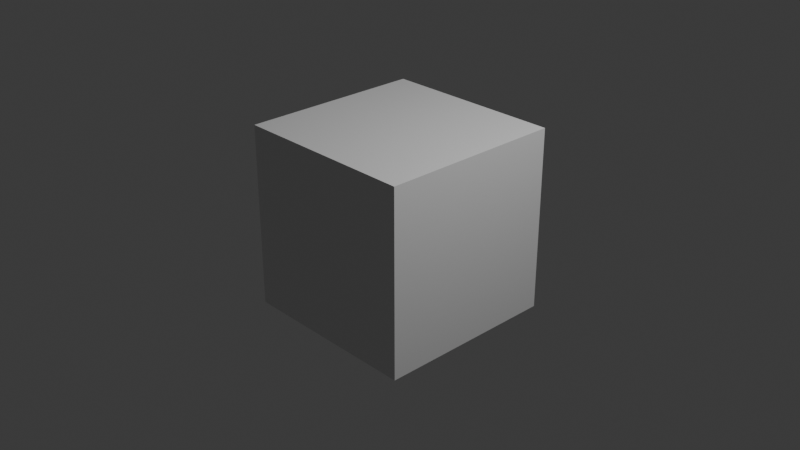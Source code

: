 # Source: blend-shape.blend  (saved by Blender 4.2.66; exported with 4.5.12 LTS)
import bpy
from mathutils import Matrix  # noqa: F401  (used for matrix-valued properties, if any)

bpy.ops.wm.read_factory_settings(use_empty=True)
scene = bpy.context.scene
scene.name = 'Scene'

# ---- collections
col_collection = bpy.data.collections.new('Collection'); scene.collection.children.link(col_collection)

# ---- materials (node trees are filled in below, after node groups)
mat_material = bpy.data.materials.new('Material')
mat_material.alpha_threshold = 0.0
mat_material.use_transparent_shadow = False
mat_material.roughness = 0.5
mat_material.line_color = (0.0, 0.0, 0.0, 1.0)

# ---- material node trees
mat_material.use_nodes = True; mat_material.node_tree.nodes.clear()
_N = mat_material.node_tree.nodes; _L = mat_material.node_tree.links
n0 = _N.new('ShaderNodeOutputMaterial'); n0.name = 'Material Output'; n0.location = (300, 300)
n1 = _N.new('ShaderNodeBsdfPrincipled'); n1.name = 'Principled BSDF'; n1.location = (10, 300)
n1.inputs[3].default_value = 1.45
_L.new(n1.outputs[0], n0.inputs[0])
n0.is_active_output = True

# ---- world
world_world = bpy.data.worlds.new('World'); scene.world = world_world
world_world.use_nodes = True; world_world.node_tree.nodes.clear()
_N = world_world.node_tree.nodes; _L = world_world.node_tree.links
n0 = _N.new('ShaderNodeOutputWorld'); n0.name = 'World Output'; n0.location = (300, 300)
n1 = _N.new('ShaderNodeBackground'); n1.name = 'Background'; n1.location = (10, 300)
n1.inputs[0].default_value = (0.05088, 0.05088, 0.05088, 1.0)
_L.new(n1.outputs[0], n0.inputs[0])
n0.is_active_output = True
world_world.color = (0.05088, 0.05088, 0.05088)
world_world.sun_shadow_jitter_overblur = 0.0

# ---- cameras
cam_camera = bpy.data.cameras.new('Camera')
cam_camera.clip_end = 100.0
cam_camera.ortho_scale = 7.314

# ---- lights
light_light = bpy.data.lights.new('Light', 'POINT')
light_light.energy = 1000.0
light_light.shadow_soft_size = 0.1

# ---- meshes
me_cube = bpy.data.meshes.new('Cube')
me_cube.from_pydata([(1.0, 1.0, 1.0), (1.0, 1.0, -1.0), (1.0, -1.0, 1.0), (1.0, -1.0, -1.0), (-1.0, 1.0, 1.0), (-1.0, 1.0, -1.0), (-1.0, -1.0, 1.0), (-1.0, -1.0, -1.0), (1.0, 1.0, 0.7143), (1.0, 1.0, 0.4286), (1.0, 1.0, 0.1429), (1.0, 1.0, -0.1429), (1.0, 1.0, -0.4286), (1.0, 1.0, -0.7143), (-1.0, -1.0, -0.7143), (-1.0, -1.0, -0.4286), (-1.0, -1.0, -0.1429), (-1.0, -1.0, 0.1429), (-1.0, -1.0, 0.4286), (-1.0, -1.0, 0.7143), (1.0, -1.0, 0.7143), (1.0, -1.0, 0.4286), (1.0, -1.0, 0.1429), (1.0, -1.0, -0.1429), (1.0, -1.0, -0.4286), (1.0, -1.0, -0.7143), (-1.0, 1.0, 0.7143), (-1.0, 1.0, 0.4286), (-1.0, 1.0, 0.1429), (-1.0, 1.0, -0.1429), (-1.0, 1.0, -0.4286), (-1.0, 1.0, -0.7143), (0.7778, 1.0, -1.0), (0.5556, 1.0, -1.0), (0.3333, 1.0, -1.0), (0.1111, 1.0, -1.0), (-0.1111, 1.0, -1.0), (-0.3333, 1.0, -1.0), (-0.5556, 1.0, -1.0), (-0.7778, 1.0, -1.0), (0.7778, -1.0, 1.0), (0.5556, -1.0, 1.0), (0.3333, -1.0, 1.0), (0.1111, -1.0, 1.0), (-0.1111, -1.0, 1.0), (-0.3333, -1.0, 1.0), (-0.5556, -1.0, 1.0), (-0.7778, -1.0, 1.0), (-0.7778, -1.0, -1.0), (-0.5556, -1.0, -1.0), (-0.3333, -1.0, -1.0), (-0.1111, -1.0, -1.0), (0.1111, -1.0, -1.0), (0.3333, -1.0, -1.0), (0.5556, -1.0, -1.0), (0.7778, -1.0, -1.0), (-0.7778, 1.0, 1.0), (-0.5556, 1.0, 1.0), (-0.3333, 1.0, 1.0), (-0.1111, 1.0, 1.0), (0.1111, 1.0, 1.0), (0.3333, 1.0, 1.0), (0.5556, 1.0, 1.0), (0.7778, 1.0, 1.0), (-0.7778, 1.0, -0.7143), (-0.5556, 1.0, -0.7143), (-0.3333, 1.0, -0.7143), (-0.1111, 1.0, -0.7143), (0.1111, 1.0, -0.7143), (0.3333, 1.0, -0.7143), (0.5556, 1.0, -0.7143), (0.7778, 1.0, -0.7143), (-0.7778, 1.0, -0.4286), (-0.5556, 1.0, -0.4286), (-0.3333, 1.0, -0.4286), (-0.1111, 1.0, -0.4286), (0.1111, 1.0, -0.4286), (0.3333, 1.0, -0.4286), (0.5556, 1.0, -0.4286), (0.7778, 1.0, -0.4286), (-0.7778, 1.0, -0.1429), (-0.5556, 1.0, -0.1429), (-0.3333, 1.0, -0.1429), (-0.1111, 1.0, -0.1429), (0.1111, 1.0, -0.1429), (0.3333, 1.0, -0.1429), (0.5556, 1.0, -0.1429), (0.7778, 1.0, -0.1429), (-0.7778, 1.0, 0.1429), (-0.5556, 1.0, 0.1429), (-0.3333, 1.0, 0.1429), (-0.1111, 1.0, 0.1429), (0.1111, 1.0, 0.1429), (0.3333, 1.0, 0.1429), (0.5556, 1.0, 0.1429), (0.7778, 1.0, 0.1429), (-0.7778, 1.0, 0.4286), (-0.5556, 1.0, 0.4286), (-0.3333, 1.0, 0.4286), (-0.1111, 1.0, 0.4286), (0.1111, 1.0, 0.4286), (0.3333, 1.0, 0.4286), (0.5556, 1.0, 0.4286), (0.7778, 1.0, 0.4286), (-0.7778, 1.0, 0.7143), (-0.5556, 1.0, 0.7143), (-0.3333, 1.0, 0.7143), (-0.1111, 1.0, 0.7143), (0.1111, 1.0, 0.7143), (0.3333, 1.0, 0.7143), (0.5556, 1.0, 0.7143), (0.7778, 1.0, 0.7143), (0.7778, -1.0, -0.7143), (0.5556, -1.0, -0.7143), (0.3333, -1.0, -0.7143), (0.1111, -1.0, -0.7143), (-0.1111, -1.0, -0.7143), (-0.3333, -1.0, -0.7143), (-0.5556, -1.0, -0.7143), (-0.7778, -1.0, -0.7143), (0.7778, -1.0, -0.4286), (0.5556, -1.0, -0.4286), (0.3333, -1.0, -0.4286), (0.1111, -1.0, -0.4286), (-0.1111, -1.0, -0.4286), (-0.3333, -1.0, -0.4286), (-0.5556, -1.0, -0.4286), (-0.7778, -1.0, -0.4286), (0.7778, -1.0, -0.1429), (0.5556, -1.0, -0.1429), (0.3333, -1.0, -0.1429), (0.1111, -1.0, -0.1429), (-0.1111, -1.0, -0.1429), (-0.3333, -1.0, -0.1429), (-0.5556, -1.0, -0.1429), (-0.7778, -1.0, -0.1429), (0.7778, -1.0, 0.1429), (0.5556, -1.0, 0.1429), (0.3333, -1.0, 0.1429), (0.1111, -1.0, 0.1429), (-0.1111, -1.0, 0.1429), (-0.3333, -1.0, 0.1429), (-0.5556, -1.0, 0.1429), (-0.7778, -1.0, 0.1429), (0.7778, -1.0, 0.4286), (0.5556, -1.0, 0.4286), (0.3333, -1.0, 0.4286), (0.1111, -1.0, 0.4286), (-0.1111, -1.0, 0.4286), (-0.3333, -1.0, 0.4286), (-0.5556, -1.0, 0.4286), (-0.7778, -1.0, 0.4286), (0.7778, -1.0, 0.7143), (0.5556, -1.0, 0.7143), (0.3333, -1.0, 0.7143), (0.1111, -1.0, 0.7143), (-0.1111, -1.0, 0.7143), (-0.3333, -1.0, 0.7143), (-0.5556, -1.0, 0.7143), (-0.7778, -1.0, 0.7143)], [], [(56, 4, 6, 47), (159, 47, 6, 19), (19, 6, 4, 26), (32, 1, 3, 55), (8, 0, 2, 20), (111, 63, 0, 8), (32, 71, 13, 1), (71, 79, 12, 13), (79, 87, 11, 12), (87, 95, 10, 11), (95, 103, 9, 10), (103, 111, 8, 9), (1, 13, 25, 3), (13, 12, 24, 25), (12, 11, 23, 24), (11, 10, 22, 23), (10, 9, 21, 22), (9, 8, 20, 21), (7, 14, 31, 5), (14, 15, 30, 31), (15, 16, 29, 30), (16, 17, 28, 29), (17, 18, 27, 28), (18, 19, 26, 27), (48, 119, 14, 7), (119, 127, 15, 14), (127, 135, 16, 15), (135, 143, 17, 16), (143, 151, 18, 17), (151, 159, 19, 18), (21, 20, 152, 144), (144, 152, 153, 145), (145, 153, 154, 146), (146, 154, 155, 147), (147, 155, 156, 148), (148, 156, 157, 149), (149, 157, 158, 150), (150, 158, 159, 151), (22, 21, 144, 136), (136, 144, 145, 137), (137, 145, 146, 138), (138, 146, 147, 139), (139, 147, 148, 140), (140, 148, 149, 141), (141, 149, 150, 142), (142, 150, 151, 143), (23, 22, 136, 128), (128, 136, 137, 129), (129, 137, 138, 130), (130, 138, 139, 131), (131, 139, 140, 132), (132, 140, 141, 133), (133, 141, 142, 134), (134, 142, 143, 135), (24, 23, 128, 120), (120, 128, 129, 121), (121, 129, 130, 122), (122, 130, 131, 123), (123, 131, 132, 124), (124, 132, 133, 125), (125, 133, 134, 126), (126, 134, 135, 127), (25, 24, 120, 112), (112, 120, 121, 113), (113, 121, 122, 114), (114, 122, 123, 115), (115, 123, 124, 116), (116, 124, 125, 117), (117, 125, 126, 118), (118, 126, 127, 119), (3, 25, 112, 55), (55, 112, 113, 54), (54, 113, 114, 53), (53, 114, 115, 52), (52, 115, 116, 51), (51, 116, 117, 50), (50, 117, 118, 49), (49, 118, 119, 48), (27, 26, 104, 96), (96, 104, 105, 97), (97, 105, 106, 98), (98, 106, 107, 99), (99, 107, 108, 100), (100, 108, 109, 101), (101, 109, 110, 102), (102, 110, 111, 103), (28, 27, 96, 88), (88, 96, 97, 89), (89, 97, 98, 90), (90, 98, 99, 91), (91, 99, 100, 92), (92, 100, 101, 93), (93, 101, 102, 94), (94, 102, 103, 95), (29, 28, 88, 80), (80, 88, 89, 81), (81, 89, 90, 82), (82, 90, 91, 83), (83, 91, 92, 84), (84, 92, 93, 85), (85, 93, 94, 86), (86, 94, 95, 87), (30, 29, 80, 72), (72, 80, 81, 73), (73, 81, 82, 74), (74, 82, 83, 75), (75, 83, 84, 76), (76, 84, 85, 77), (77, 85, 86, 78), (78, 86, 87, 79), (31, 30, 72, 64), (64, 72, 73, 65), (65, 73, 74, 66), (66, 74, 75, 67), (67, 75, 76, 68), (68, 76, 77, 69), (69, 77, 78, 70), (70, 78, 79, 71), (5, 31, 64, 39), (39, 64, 65, 38), (38, 65, 66, 37), (37, 66, 67, 36), (36, 67, 68, 35), (35, 68, 69, 34), (34, 69, 70, 33), (33, 70, 71, 32), (26, 4, 56, 104), (104, 56, 57, 105), (105, 57, 58, 106), (106, 58, 59, 107), (107, 59, 60, 108), (108, 60, 61, 109), (109, 61, 62, 110), (110, 62, 63, 111), (5, 39, 48, 7), (39, 38, 49, 48), (38, 37, 50, 49), (37, 36, 51, 50), (36, 35, 52, 51), (35, 34, 53, 52), (34, 33, 54, 53), (33, 32, 55, 54), (20, 2, 40, 152), (152, 40, 41, 153), (153, 41, 42, 154), (154, 42, 43, 155), (155, 43, 44, 156), (156, 44, 45, 157), (157, 45, 46, 158), (158, 46, 47, 159), (0, 63, 40, 2), (63, 62, 41, 40), (62, 61, 42, 41), (61, 60, 43, 42), (60, 59, 44, 43), (59, 58, 45, 44), (58, 57, 46, 45), (57, 56, 47, 46)])
_uv = me_cube.uv_layers.new(name='UVMap')
_uv.uv.foreach_set('vector', [0.8472, 0.5, 0.875, 0.5, 0.875, 0.75, 0.8472, 0.75, 0.5893, 0.9722, 0.625, 0.9722, 0.625, 1.0, 0.5893, 1.0, 0.5893, 0.0, 0.625, 0.0, 0.625, 0.25, 0.5893, 0.25, 0.3472, 0.5, 0.375, 0.5, 0.375, 0.75, 0.3472, 0.75, 0.5893, 0.5, 0.625, 0.5, 0.625, 0.75, 0.5893, 0.75, 0.5893, 0.4722, 0.625, 0.4722, 0.625, 0.5, 0.5893, 0.5, 0.375, 0.4722, 0.4107, 0.4722, 0.4107, 0.5, 0.375, 0.5, 0.4107, 0.4722, 0.4464, 0.4722, 0.4464, 0.5, 0.4107, 0.5, 0.4464, 0.4722, 0.4821, 0.4722, 0.4821, 0.5, 0.4464, 0.5, 0.4821, 0.4722, 0.5179, 0.4722, 0.5179, 0.5, 0.4821, 0.5, 0.5179, 0.4722, 0.5536, 0.4722, 0.5536, 0.5, 0.5179, 0.5, 0.5536, 0.4722, 0.5893, 0.4722, 0.5893, 0.5, 0.5536, 0.5, 0.375, 0.5, 0.4107, 0.5, 0.4107, 0.75, 0.375, 0.75, 0.4107, 0.5, 0.4464, 0.5, 0.4464, 0.75, 0.4107, 0.75, 0.4464, 0.5, 0.4821, 0.5, 0.4821, 0.75, 0.4464, 0.75, 0.4821, 0.5, 0.5179, 0.5, 0.5179, 0.75, 0.4821, 0.75, 0.5179, 0.5, 0.5536, 0.5, 0.5536, 0.75, 0.5179, 0.75, 0.5536, 0.5, 0.5893, 0.5, 0.5893, 0.75, 0.5536, 0.75, 0.375, 0.0, 0.4107, 0.0, 0.4107, 0.25, 0.375, 0.25, 0.4107, 0.0, 0.4464, 0.0, 0.4464, 0.25, 0.4107, 0.25, 0.4464, 0.0, 0.4821, 0.0, 0.4821, 0.25, 0.4464, 0.25, 0.4821, 0.0, 0.5179, 0.0, 0.5179, 0.25, 0.4821, 0.25, 0.5179, 0.0, 0.5536, 0.0, 0.5536, 0.25, 0.5179, 0.25, 0.5536, 0.0, 0.5893, 0.0, 0.5893, 0.25, 0.5536, 0.25, 0.375, 0.9722, 0.4107, 0.9722, 0.4107, 1.0, 0.375, 1.0, 0.4107, 0.9722, 0.4464, 0.9722, 0.4464, 1.0, 0.4107, 1.0, 0.4464, 0.9722, 0.4821, 0.9722, 0.4821, 1.0, 0.4464, 1.0, 0.4821, 0.9722, 0.5179, 0.9722, 0.5179, 1.0, 0.4821, 1.0, 0.5179, 0.9722, 0.5536, 0.9722, 0.5536, 1.0, 0.5179, 1.0, 0.5536, 0.9722, 0.5893, 0.9722, 0.5893, 1.0, 0.5536, 1.0, 0.5536, 0.75, 0.5893, 0.75, 0.5893, 0.7778, 0.5536, 0.7778, 0.5536, 0.7778, 0.5893, 0.7778, 0.5893, 0.8056, 0.5536, 0.8056, 0.5536, 0.8056, 0.5893, 0.8056, 0.5893, 0.8333, 0.5536, 0.8333, 0.5536, 0.8333, 0.5893, 0.8333, 0.5893, 0.8611, 0.5536, 0.8611, 0.5536, 0.8611, 0.5893, 0.8611, 0.5893, 0.8889, 0.5536, 0.8889, 0.5536, 0.8889, 0.5893, 0.8889, 0.5893, 0.9167, 0.5536, 0.9167, 0.5536, 0.9167, 0.5893, 0.9167, 0.5893, 0.9444, 0.5536, 0.9444, 0.5536, 0.9444, 0.5893, 0.9444, 0.5893, 0.9722, 0.5536, 0.9722, 0.5179, 0.75, 0.5536, 0.75, 0.5536, 0.7778, 0.5179, 0.7778, 0.5179, 0.7778, 0.5536, 0.7778, 0.5536, 0.8056, 0.5179, 0.8056, 0.5179, 0.8056, 0.5536, 0.8056, 0.5536, 0.8333, 0.5179, 0.8333, 0.5179, 0.8333, 0.5536, 0.8333, 0.5536, 0.8611, 0.5179, 0.8611, 0.5179, 0.8611, 0.5536, 0.8611, 0.5536, 0.8889, 0.5179, 0.8889, 0.5179, 0.8889, 0.5536, 0.8889, 0.5536, 0.9167, 0.5179, 0.9167, 0.5179, 0.9167, 0.5536, 0.9167, 0.5536, 0.9444, 0.5179, 0.9444, 0.5179, 0.9444, 0.5536, 0.9444, 0.5536, 0.9722, 0.5179, 0.9722, 0.4821, 0.75, 0.5179, 0.75, 0.5179, 0.7778, 0.4821, 0.7778, 0.4821, 0.7778, 0.5179, 0.7778, 0.5179, 0.8056, 0.4821, 0.8056, 0.4821, 0.8056, 0.5179, 0.8056, 0.5179, 0.8333, 0.4821, 0.8333, 0.4821, 0.8333, 0.5179, 0.8333, 0.5179, 0.8611, 0.4821, 0.8611, 0.4821, 0.8611, 0.5179, 0.8611, 0.5179, 0.8889, 0.4821, 0.8889, 0.4821, 0.8889, 0.5179, 0.8889, 0.5179, 0.9167, 0.4821, 0.9167, 0.4821, 0.9167, 0.5179, 0.9167, 0.5179, 0.9444, 0.4821, 0.9444, 0.4821, 0.9444, 0.5179, 0.9444, 0.5179, 0.9722, 0.4821, 0.9722, 0.4464, 0.75, 0.4821, 0.75, 0.4821, 0.7778, 0.4464, 0.7778, 0.4464, 0.7778, 0.4821, 0.7778, 0.4821, 0.8056, 0.4464, 0.8056, 0.4464, 0.8056, 0.4821, 0.8056, 0.4821, 0.8333, 0.4464, 0.8333, 0.4464, 0.8333, 0.4821, 0.8333, 0.4821, 0.8611, 0.4464, 0.8611, 0.4464, 0.8611, 0.4821, 0.8611, 0.4821, 0.8889, 0.4464, 0.8889, 0.4464, 0.8889, 0.4821, 0.8889, 0.4821, 0.9167, 0.4464, 0.9167, 0.4464, 0.9167, 0.4821, 0.9167, 0.4821, 0.9444, 0.4464, 0.9444, 0.4464, 0.9444, 0.4821, 0.9444, 0.4821, 0.9722, 0.4464, 0.9722, 0.4107, 0.75, 0.4464, 0.75, 0.4464, 0.7778, 0.4107, 0.7778, 0.4107, 0.7778, 0.4464, 0.7778, 0.4464, 0.8056, 0.4107, 0.8056, 0.4107, 0.8056, 0.4464, 0.8056, 0.4464, 0.8333, 0.4107, 0.8333, 0.4107, 0.8333, 0.4464, 0.8333, 0.4464, 0.8611, 0.4107, 0.8611, 0.4107, 0.8611, 0.4464, 0.8611, 0.4464, 0.8889, 0.4107, 0.8889, 0.4107, 0.8889, 0.4464, 0.8889, 0.4464, 0.9167, 0.4107, 0.9167, 0.4107, 0.9167, 0.4464, 0.9167, 0.4464, 0.9444, 0.4107, 0.9444, 0.4107, 0.9444, 0.4464, 0.9444, 0.4464, 0.9722, 0.4107, 0.9722, 0.375, 0.75, 0.4107, 0.75, 0.4107, 0.7778, 0.375, 0.7778, 0.375, 0.7778, 0.4107, 0.7778, 0.4107, 0.8056, 0.375, 0.8056, 0.375, 0.8056, 0.4107, 0.8056, 0.4107, 0.8333, 0.375, 0.8333, 0.375, 0.8333, 0.4107, 0.8333, 0.4107, 0.8611, 0.375, 0.8611, 0.375, 0.8611, 0.4107, 0.8611, 0.4107, 0.8889, 0.375, 0.8889, 0.375, 0.8889, 0.4107, 0.8889, 0.4107, 0.9167, 0.375, 0.9167, 0.375, 0.9167, 0.4107, 0.9167, 0.4107, 0.9444, 0.375, 0.9444, 0.375, 0.9444, 0.4107, 0.9444, 0.4107, 0.9722, 0.375, 0.9722, 0.5536, 0.25, 0.5893, 0.25, 0.5893, 0.2778, 0.5536, 0.2778, 0.5536, 0.2778, 0.5893, 0.2778, 0.5893, 0.3056, 0.5536, 0.3056, 0.5536, 0.3056, 0.5893, 0.3056, 0.5893, 0.3333, 0.5536, 0.3333, 0.5536, 0.3333, 0.5893, 0.3333, 0.5893, 0.3611, 0.5536, 0.3611, 0.5536, 0.3611, 0.5893, 0.3611, 0.5893, 0.3889, 0.5536, 0.3889, 0.5536, 0.3889, 0.5893, 0.3889, 0.5893, 0.4167, 0.5536, 0.4167, 0.5536, 0.4167, 0.5893, 0.4167, 0.5893, 0.4444, 0.5536, 0.4444, 0.5536, 0.4444, 0.5893, 0.4444, 0.5893, 0.4722, 0.5536, 0.4722, 0.5179, 0.25, 0.5536, 0.25, 0.5536, 0.2778, 0.5179, 0.2778, 0.5179, 0.2778, 0.5536, 0.2778, 0.5536, 0.3056, 0.5179, 0.3056, 0.5179, 0.3056, 0.5536, 0.3056, 0.5536, 0.3333, 0.5179, 0.3333, 0.5179, 0.3333, 0.5536, 0.3333, 0.5536, 0.3611, 0.5179, 0.3611, 0.5179, 0.3611, 0.5536, 0.3611, 0.5536, 0.3889, 0.5179, 0.3889, 0.5179, 0.3889, 0.5536, 0.3889, 0.5536, 0.4167, 0.5179, 0.4167, 0.5179, 0.4167, 0.5536, 0.4167, 0.5536, 0.4444, 0.5179, 0.4444, 0.5179, 0.4444, 0.5536, 0.4444, 0.5536, 0.4722, 0.5179, 0.4722, 0.4821, 0.25, 0.5179, 0.25, 0.5179, 0.2778, 0.4821, 0.2778, 0.4821, 0.2778, 0.5179, 0.2778, 0.5179, 0.3056, 0.4821, 0.3056, 0.4821, 0.3056, 0.5179, 0.3056, 0.5179, 0.3333, 0.4821, 0.3333, 0.4821, 0.3333, 0.5179, 0.3333, 0.5179, 0.3611, 0.4821, 0.3611, 0.4821, 0.3611, 0.5179, 0.3611, 0.5179, 0.3889, 0.4821, 0.3889, 0.4821, 0.3889, 0.5179, 0.3889, 0.5179, 0.4167, 0.4821, 0.4167, 0.4821, 0.4167, 0.5179, 0.4167, 0.5179, 0.4444, 0.4821, 0.4444, 0.4821, 0.4444, 0.5179, 0.4444, 0.5179, 0.4722, 0.4821, 0.4722, 0.4464, 0.25, 0.4821, 0.25, 0.4821, 0.2778, 0.4464, 0.2778, 0.4464, 0.2778, 0.4821, 0.2778, 0.4821, 0.3056, 0.4464, 0.3056, 0.4464, 0.3056, 0.4821, 0.3056, 0.4821, 0.3333, 0.4464, 0.3333, 0.4464, 0.3333, 0.4821, 0.3333, 0.4821, 0.3611, 0.4464, 0.3611, 0.4464, 0.3611, 0.4821, 0.3611, 0.4821, 0.3889, 0.4464, 0.3889, 0.4464, 0.3889, 0.4821, 0.3889, 0.4821, 0.4167, 0.4464, 0.4167, 0.4464, 0.4167, 0.4821, 0.4167, 0.4821, 0.4444, 0.4464, 0.4444, 0.4464, 0.4444, 0.4821, 0.4444, 0.4821, 0.4722, 0.4464, 0.4722, 0.4107, 0.25, 0.4464, 0.25, 0.4464, 0.2778, 0.4107, 0.2778, 0.4107, 0.2778, 0.4464, 0.2778, 0.4464, 0.3056, 0.4107, 0.3056, 0.4107, 0.3056, 0.4464, 0.3056, 0.4464, 0.3333, 0.4107, 0.3333, 0.4107, 0.3333, 0.4464, 0.3333, 0.4464, 0.3611, 0.4107, 0.3611, 0.4107, 0.3611, 0.4464, 0.3611, 0.4464, 0.3889, 0.4107, 0.3889, 0.4107, 0.3889, 0.4464, 0.3889, 0.4464, 0.4167, 0.4107, 0.4167, 0.4107, 0.4167, 0.4464, 0.4167, 0.4464, 0.4444, 0.4107, 0.4444, 0.4107, 0.4444, 0.4464, 0.4444, 0.4464, 0.4722, 0.4107, 0.4722, 0.375, 0.25, 0.4107, 0.25, 0.4107, 0.2778, 0.375, 0.2778, 0.375, 0.2778, 0.4107, 0.2778, 0.4107, 0.3056, 0.375, 0.3056, 0.375, 0.3056, 0.4107, 0.3056, 0.4107, 0.3333, 0.375, 0.3333, 0.375, 0.3333, 0.4107, 0.3333, 0.4107, 0.3611, 0.375, 0.3611, 0.375, 0.3611, 0.4107, 0.3611, 0.4107, 0.3889, 0.375, 0.3889, 0.375, 0.3889, 0.4107, 0.3889, 0.4107, 0.4167, 0.375, 0.4167, 0.375, 0.4167, 0.4107, 0.4167, 0.4107, 0.4444, 0.375, 0.4444, 0.375, 0.4444, 0.4107, 0.4444, 0.4107, 0.4722, 0.375, 0.4722, 0.5893, 0.25, 0.625, 0.25, 0.625, 0.2778, 0.5893, 0.2778, 0.5893, 0.2778, 0.625, 0.2778, 0.625, 0.3056, 0.5893, 0.3056, 0.5893, 0.3056, 0.625, 0.3056, 0.625, 0.3333, 0.5893, 0.3333, 0.5893, 0.3333, 0.625, 0.3333, 0.625, 0.3611, 0.5893, 0.3611, 0.5893, 0.3611, 0.625, 0.3611, 0.625, 0.3889, 0.5893, 0.3889, 0.5893, 0.3889, 0.625, 0.3889, 0.625, 0.4167, 0.5893, 0.4167, 0.5893, 0.4167, 0.625, 0.4167, 0.625, 0.4444, 0.5893, 0.4444, 0.5893, 0.4444, 0.625, 0.4444, 0.625, 0.4722, 0.5893, 0.4722, 0.125, 0.5, 0.1528, 0.5, 0.1528, 0.75, 0.125, 0.75, 0.1528, 0.5, 0.1806, 0.5, 0.1806, 0.75, 0.1528, 0.75, 0.1806, 0.5, 0.2083, 0.5, 0.2083, 0.75, 0.1806, 0.75, 0.2083, 0.5, 0.2361, 0.5, 0.2361, 0.75, 0.2083, 0.75, 0.2361, 0.5, 0.2639, 0.5, 0.2639, 0.75, 0.2361, 0.75, 0.2639, 0.5, 0.2917, 0.5, 0.2917, 0.75, 0.2639, 0.75, 0.2917, 0.5, 0.3194, 0.5, 0.3194, 0.75, 0.2917, 0.75, 0.3194, 0.5, 0.3472, 0.5, 0.3472, 0.75, 0.3194, 0.75, 0.5893, 0.75, 0.625, 0.75, 0.625, 0.7778, 0.5893, 0.7778, 0.5893, 0.7778, 0.625, 0.7778, 0.625, 0.8056, 0.5893, 0.8056, 0.5893, 0.8056, 0.625, 0.8056, 0.625, 0.8333, 0.5893, 0.8333, 0.5893, 0.8333, 0.625, 0.8333, 0.625, 0.8611, 0.5893, 0.8611, 0.5893, 0.8611, 0.625, 0.8611, 0.625, 0.8889, 0.5893, 0.8889, 0.5893, 0.8889, 0.625, 0.8889, 0.625, 0.9167, 0.5893, 0.9167, 0.5893, 0.9167, 0.625, 0.9167, 0.625, 0.9444, 0.5893, 0.9444, 0.5893, 0.9444, 0.625, 0.9444, 0.625, 0.9722, 0.5893, 0.9722, 0.625, 0.5, 0.6528, 0.5, 0.6528, 0.75, 0.625, 0.75, 0.6528, 0.5, 0.6806, 0.5, 0.6806, 0.75, 0.6528, 0.75, 0.6806, 0.5, 0.7083, 0.5, 0.7083, 0.75, 0.6806, 0.75, 0.7083, 0.5, 0.7361, 0.5, 0.7361, 0.75, 0.7083, 0.75, 0.7361, 0.5, 0.7639, 0.5, 0.7639, 0.75, 0.7361, 0.75, 0.7639, 0.5, 0.7917, 0.5, 0.7917, 0.75, 0.7639, 0.75, 0.7917, 0.5, 0.8194, 0.5, 0.8194, 0.75, 0.7917, 0.75, 0.8194, 0.5, 0.8472, 0.5, 0.8472, 0.75, 0.8194, 0.75])
me_cube.materials.append(mat_material)
me_cube.use_mirror_vertex_groups = False
me_cube.update()

# ---- objects
ob_cube = bpy.data.objects.new('Cube', me_cube)
ob_light = bpy.data.objects.new('Light', light_light)
ob_camera = bpy.data.objects.new('Camera', cam_camera)

# ---- transforms, parenting, visibility, modifiers, constraints
ob_cube.location = (0.0, 0.0, 0.0)
ob_cube.lock_rotations_4d = False
ob_cube.empty_display_type = 'ARROWS'
ob_cube.lineart.crease_threshold = 0.0
ob_light.location = (4.076, 1.005, 5.904)
ob_light.rotation_euler = (0.6503, 0.05522, 1.866)
ob_light.lock_rotations_4d = False
ob_light.empty_display_type = 'ARROWS'
ob_light.color = (0.0, 0.0, 0.0, 0.0)
ob_light.lineart.crease_threshold = 0.0
ob_camera.location = (7.359, -6.926, 4.958)
ob_camera.rotation_euler = (1.109, 0.0, 0.8149)
ob_camera.lock_rotations_4d = False
ob_camera.empty_display_type = 'ARROWS'
ob_camera.color = (0.0, 0.0, 0.0, 0.0)
ob_camera.display_type = 'WIRE'
ob_camera.lineart.crease_threshold = 0.0

# ---- collection membership
col_collection.objects.link(ob_cube)
col_collection.objects.link(ob_light)
col_collection.objects.link(ob_camera)

# ---- scene / render settings (as saved in the file)
scene.camera = ob_camera
scene.frame_start = 1; scene.frame_end = 250; scene.frame_set(1)
scene.render.engine = 'BLENDER_EEVEE_NEXT'
bpy.context.view_layer.update()
